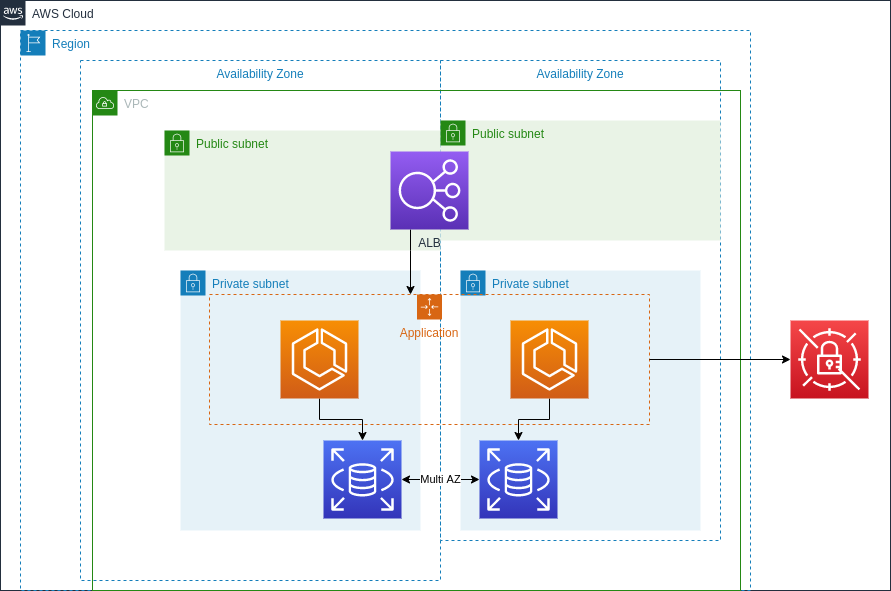

The diagram above was exported from draw.io. Its source (the exported page's mxGraphModel, read from the mxfile embedded in the PNG):
<mxGraphModel dx="1422" dy="702" grid="1" gridSize="10" guides="1" tooltips="1" connect="1" arrows="1" fold="1" page="1" pageScale="1" pageWidth="827" pageHeight="1169" math="0" shadow="0">
  <root>
    <mxCell id="0" />
    <mxCell id="1" parent="0" />
    <mxCell id="SL1I42M5YyIAHtDeT95b-1" value="AWS Cloud" style="points=[[0,0],[0.25,0],[0.5,0],[0.75,0],[1,0],[1,0.25],[1,0.5],[1,0.75],[1,1],[0.75,1],[0.5,1],[0.25,1],[0,1],[0,0.75],[0,0.5],[0,0.25]];outlineConnect=0;gradientColor=none;html=1;whiteSpace=wrap;fontSize=12;fontStyle=0;shape=mxgraph.aws4.group;grIcon=mxgraph.aws4.group_aws_cloud_alt;strokeColor=#232F3E;fillColor=none;verticalAlign=top;align=left;spacingLeft=30;fontColor=#232F3E;dashed=0;" vertex="1" parent="1">
      <mxGeometry y="40" width="890" height="590" as="geometry" />
    </mxCell>
    <mxCell id="SL1I42M5YyIAHtDeT95b-3" value="Availability Zone" style="fillColor=none;strokeColor=#147EBA;dashed=1;verticalAlign=top;fontStyle=0;fontColor=#147EBA;" vertex="1" parent="1">
      <mxGeometry x="80" y="100" width="360" height="520" as="geometry" />
    </mxCell>
    <mxCell id="SL1I42M5YyIAHtDeT95b-2" value="Region" style="points=[[0,0],[0.25,0],[0.5,0],[0.75,0],[1,0],[1,0.25],[1,0.5],[1,0.75],[1,1],[0.75,1],[0.5,1],[0.25,1],[0,1],[0,0.75],[0,0.5],[0,0.25]];outlineConnect=0;gradientColor=none;html=1;whiteSpace=wrap;fontSize=12;fontStyle=0;shape=mxgraph.aws4.group;grIcon=mxgraph.aws4.group_region;strokeColor=#147EBA;fillColor=none;verticalAlign=top;align=left;spacingLeft=30;fontColor=#147EBA;dashed=1;" vertex="1" parent="1">
      <mxGeometry x="20" y="70" width="730" height="560" as="geometry" />
    </mxCell>
    <mxCell id="SL1I42M5YyIAHtDeT95b-4" value="Availability Zone" style="fillColor=none;strokeColor=#147EBA;dashed=1;verticalAlign=top;fontStyle=0;fontColor=#147EBA;" vertex="1" parent="1">
      <mxGeometry x="440" y="100" width="280" height="480" as="geometry" />
    </mxCell>
    <mxCell id="SL1I42M5YyIAHtDeT95b-5" value="VPC" style="points=[[0,0],[0.25,0],[0.5,0],[0.75,0],[1,0],[1,0.25],[1,0.5],[1,0.75],[1,1],[0.75,1],[0.5,1],[0.25,1],[0,1],[0,0.75],[0,0.5],[0,0.25]];outlineConnect=0;gradientColor=none;html=1;whiteSpace=wrap;fontSize=12;fontStyle=0;shape=mxgraph.aws4.group;grIcon=mxgraph.aws4.group_vpc;strokeColor=#248814;fillColor=none;verticalAlign=top;align=left;spacingLeft=30;fontColor=#AAB7B8;dashed=0;" vertex="1" parent="1">
      <mxGeometry x="92" y="130" width="648" height="500" as="geometry" />
    </mxCell>
    <mxCell id="SL1I42M5YyIAHtDeT95b-10" value="Private subnet" style="points=[[0,0],[0.25,0],[0.5,0],[0.75,0],[1,0],[1,0.25],[1,0.5],[1,0.75],[1,1],[0.75,1],[0.5,1],[0.25,1],[0,1],[0,0.75],[0,0.5],[0,0.25]];outlineConnect=0;gradientColor=none;html=1;whiteSpace=wrap;fontSize=12;fontStyle=0;shape=mxgraph.aws4.group;grIcon=mxgraph.aws4.group_security_group;grStroke=0;strokeColor=#147EBA;fillColor=#E6F2F8;verticalAlign=top;align=left;spacingLeft=30;fontColor=#147EBA;dashed=0;" vertex="1" parent="1">
      <mxGeometry x="460" y="310" width="240" height="260" as="geometry" />
    </mxCell>
    <mxCell id="SL1I42M5YyIAHtDeT95b-9" value="Private subnet" style="points=[[0,0],[0.25,0],[0.5,0],[0.75,0],[1,0],[1,0.25],[1,0.5],[1,0.75],[1,1],[0.75,1],[0.5,1],[0.25,1],[0,1],[0,0.75],[0,0.5],[0,0.25]];outlineConnect=0;gradientColor=none;html=1;whiteSpace=wrap;fontSize=12;fontStyle=0;shape=mxgraph.aws4.group;grIcon=mxgraph.aws4.group_security_group;grStroke=0;strokeColor=#147EBA;fillColor=#E6F2F8;verticalAlign=top;align=left;spacingLeft=30;fontColor=#147EBA;dashed=0;" vertex="1" parent="1">
      <mxGeometry x="180" y="310" width="240" height="260" as="geometry" />
    </mxCell>
    <mxCell id="SL1I42M5YyIAHtDeT95b-6" value="Public subnet" style="points=[[0,0],[0.25,0],[0.5,0],[0.75,0],[1,0],[1,0.25],[1,0.5],[1,0.75],[1,1],[0.75,1],[0.5,1],[0.25,1],[0,1],[0,0.75],[0,0.5],[0,0.25]];outlineConnect=0;gradientColor=none;html=1;whiteSpace=wrap;fontSize=12;fontStyle=0;shape=mxgraph.aws4.group;grIcon=mxgraph.aws4.group_security_group;grStroke=0;strokeColor=#248814;fillColor=#E9F3E6;verticalAlign=top;align=left;spacingLeft=30;fontColor=#248814;dashed=0;" vertex="1" parent="1">
      <mxGeometry x="164" y="170" width="276" height="120" as="geometry" />
    </mxCell>
    <mxCell id="SL1I42M5YyIAHtDeT95b-7" value="Public subnet" style="points=[[0,0],[0.25,0],[0.5,0],[0.75,0],[1,0],[1,0.25],[1,0.5],[1,0.75],[1,1],[0.75,1],[0.5,1],[0.25,1],[0,1],[0,0.75],[0,0.5],[0,0.25]];outlineConnect=0;gradientColor=none;html=1;whiteSpace=wrap;fontSize=12;fontStyle=0;shape=mxgraph.aws4.group;grIcon=mxgraph.aws4.group_security_group;grStroke=0;strokeColor=#248814;fillColor=#E9F3E6;verticalAlign=top;align=left;spacingLeft=30;fontColor=#248814;dashed=0;" vertex="1" parent="1">
      <mxGeometry x="440" y="160" width="280" height="120" as="geometry" />
    </mxCell>
    <mxCell id="SL1I42M5YyIAHtDeT95b-25" style="edgeStyle=orthogonalEdgeStyle;rounded=0;orthogonalLoop=1;jettySize=auto;html=1;" edge="1" parent="1" source="SL1I42M5YyIAHtDeT95b-8" target="SL1I42M5YyIAHtDeT95b-22">
      <mxGeometry relative="1" as="geometry">
        <Array as="points">
          <mxPoint x="410" y="290" />
          <mxPoint x="410" y="290" />
        </Array>
      </mxGeometry>
    </mxCell>
    <mxCell id="SL1I42M5YyIAHtDeT95b-8" value="ALB" style="outlineConnect=0;fontColor=#232F3E;gradientColor=#945DF2;gradientDirection=north;fillColor=#5A30B5;strokeColor=#ffffff;dashed=0;verticalLabelPosition=bottom;verticalAlign=top;align=center;html=1;fontSize=12;fontStyle=0;aspect=fixed;shape=mxgraph.aws4.resourceIcon;resIcon=mxgraph.aws4.elastic_load_balancing;" vertex="1" parent="1">
      <mxGeometry x="390" y="191" width="78" height="78" as="geometry" />
    </mxCell>
    <mxCell id="SL1I42M5YyIAHtDeT95b-20" style="edgeStyle=orthogonalEdgeStyle;rounded=0;orthogonalLoop=1;jettySize=auto;html=1;" edge="1" parent="1" source="SL1I42M5YyIAHtDeT95b-11" target="SL1I42M5YyIAHtDeT95b-17">
      <mxGeometry relative="1" as="geometry" />
    </mxCell>
    <mxCell id="SL1I42M5YyIAHtDeT95b-11" value="" style="outlineConnect=0;fontColor=#232F3E;gradientColor=#F78E04;gradientDirection=north;fillColor=#D05C17;strokeColor=#ffffff;dashed=0;verticalLabelPosition=bottom;verticalAlign=top;align=center;html=1;fontSize=12;fontStyle=0;aspect=fixed;shape=mxgraph.aws4.resourceIcon;resIcon=mxgraph.aws4.ecs;" vertex="1" parent="1">
      <mxGeometry x="280" y="360" width="78" height="78" as="geometry" />
    </mxCell>
    <mxCell id="SL1I42M5YyIAHtDeT95b-21" style="edgeStyle=orthogonalEdgeStyle;rounded=0;orthogonalLoop=1;jettySize=auto;html=1;" edge="1" parent="1" source="SL1I42M5YyIAHtDeT95b-12" target="SL1I42M5YyIAHtDeT95b-18">
      <mxGeometry relative="1" as="geometry" />
    </mxCell>
    <mxCell id="SL1I42M5YyIAHtDeT95b-12" value="" style="outlineConnect=0;fontColor=#232F3E;gradientColor=#F78E04;gradientDirection=north;fillColor=#D05C17;strokeColor=#ffffff;dashed=0;verticalLabelPosition=bottom;verticalAlign=top;align=center;html=1;fontSize=12;fontStyle=0;aspect=fixed;shape=mxgraph.aws4.resourceIcon;resIcon=mxgraph.aws4.ecs;" vertex="1" parent="1">
      <mxGeometry x="510" y="360" width="78" height="78" as="geometry" />
    </mxCell>
    <mxCell id="SL1I42M5YyIAHtDeT95b-19" value="Multi AZ" style="edgeStyle=orthogonalEdgeStyle;rounded=0;orthogonalLoop=1;jettySize=auto;html=1;startArrow=classic;startFill=1;" edge="1" parent="1" source="SL1I42M5YyIAHtDeT95b-17" target="SL1I42M5YyIAHtDeT95b-18">
      <mxGeometry relative="1" as="geometry" />
    </mxCell>
    <mxCell id="SL1I42M5YyIAHtDeT95b-17" value="" style="outlineConnect=0;fontColor=#232F3E;gradientColor=#4D72F3;gradientDirection=north;fillColor=#3334B9;strokeColor=#ffffff;dashed=0;verticalLabelPosition=bottom;verticalAlign=top;align=center;html=1;fontSize=12;fontStyle=0;aspect=fixed;shape=mxgraph.aws4.resourceIcon;resIcon=mxgraph.aws4.rds;" vertex="1" parent="1">
      <mxGeometry x="323" y="480" width="78" height="78" as="geometry" />
    </mxCell>
    <mxCell id="SL1I42M5YyIAHtDeT95b-18" value="" style="outlineConnect=0;fontColor=#232F3E;gradientColor=#4D72F3;gradientDirection=north;fillColor=#3334B9;strokeColor=#ffffff;dashed=0;verticalLabelPosition=bottom;verticalAlign=top;align=center;html=1;fontSize=12;fontStyle=0;aspect=fixed;shape=mxgraph.aws4.resourceIcon;resIcon=mxgraph.aws4.rds;" vertex="1" parent="1">
      <mxGeometry x="479" y="480" width="78" height="78" as="geometry" />
    </mxCell>
    <mxCell id="SL1I42M5YyIAHtDeT95b-22" value="Application" style="points=[[0,0],[0.25,0],[0.5,0],[0.75,0],[1,0],[1,0.25],[1,0.5],[1,0.75],[1,1],[0.75,1],[0.5,1],[0.25,1],[0,1],[0,0.75],[0,0.5],[0,0.25]];outlineConnect=0;gradientColor=none;html=1;whiteSpace=wrap;fontSize=12;fontStyle=0;shape=mxgraph.aws4.groupCenter;grIcon=mxgraph.aws4.group_auto_scaling_group;grStroke=1;strokeColor=#D86613;fillColor=none;verticalAlign=top;align=center;fontColor=#D86613;dashed=1;spacingTop=25;" vertex="1" parent="1">
      <mxGeometry x="209" y="334" width="440" height="130" as="geometry" />
    </mxCell>
    <mxCell id="SL1I42M5YyIAHtDeT95b-27" style="edgeStyle=orthogonalEdgeStyle;rounded=0;orthogonalLoop=1;jettySize=auto;html=1;startArrow=classic;startFill=1;endArrow=none;endFill=0;" edge="1" parent="1" source="SL1I42M5YyIAHtDeT95b-26" target="SL1I42M5YyIAHtDeT95b-22">
      <mxGeometry relative="1" as="geometry" />
    </mxCell>
    <mxCell id="SL1I42M5YyIAHtDeT95b-26" value="" style="outlineConnect=0;fontColor=#232F3E;gradientColor=#F54749;gradientDirection=north;fillColor=#C7131F;strokeColor=#ffffff;dashed=0;verticalLabelPosition=bottom;verticalAlign=top;align=center;html=1;fontSize=12;fontStyle=0;aspect=fixed;shape=mxgraph.aws4.resourceIcon;resIcon=mxgraph.aws4.secrets_manager;" vertex="1" parent="1">
      <mxGeometry x="790" y="360" width="78" height="78" as="geometry" />
    </mxCell>
  </root>
</mxGraphModel>